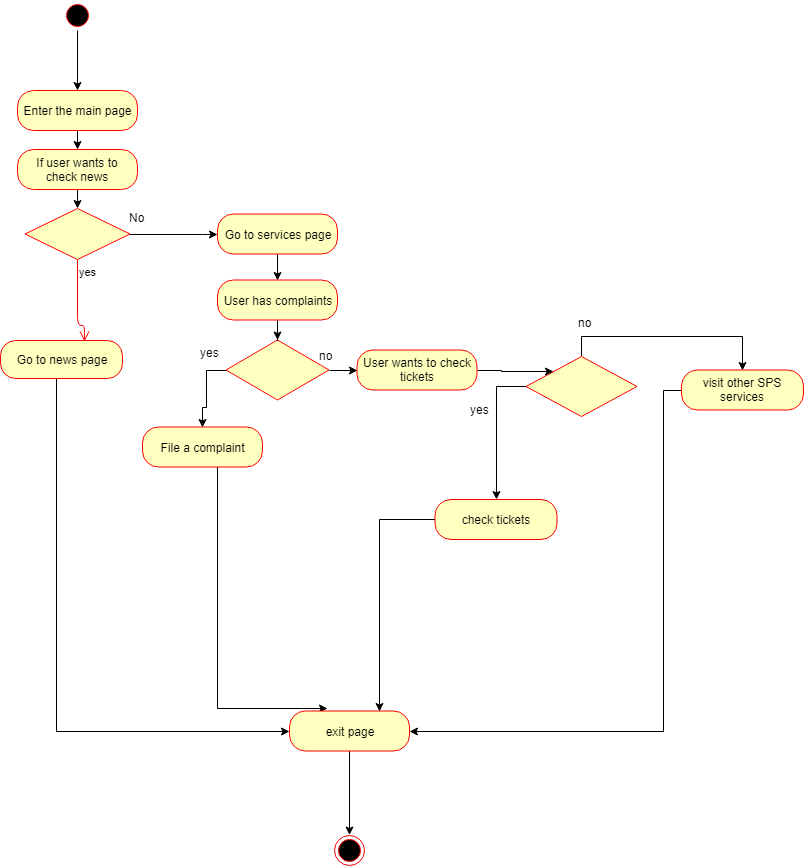

The diagram above was exported from draw.io. Its source (the exported page's mxGraphModel, read from the mxfile embedded in the PNG):
<mxGraphModel dx="1010" dy="533" grid="0" gridSize="10" guides="1" tooltips="1" connect="1" arrows="1" fold="1" page="0" pageScale="1" pageWidth="850" pageHeight="1100" math="0" shadow="0">
  <root>
    <mxCell id="0" />
    <mxCell id="1" parent="0" />
    <mxCell id="_WNwVKp9oATuqQ47YCmA-18" value="" style="edgeStyle=orthogonalEdgeStyle;rounded=0;orthogonalLoop=1;jettySize=auto;html=1;" parent="1" source="_WNwVKp9oATuqQ47YCmA-1" target="_WNwVKp9oATuqQ47YCmA-4" edge="1">
      <mxGeometry relative="1" as="geometry" />
    </mxCell>
    <mxCell id="_WNwVKp9oATuqQ47YCmA-1" value="" style="ellipse;html=1;shape=startState;fillColor=#000000;strokeColor=#ff0000;" parent="1" vertex="1">
      <mxGeometry x="360" y="50" width="30" height="30" as="geometry" />
    </mxCell>
    <mxCell id="f70xb6JF6zsVf0v6Fsq6-4" style="edgeStyle=orthogonalEdgeStyle;rounded=0;orthogonalLoop=1;jettySize=auto;html=1;exitX=0.5;exitY=1;exitDx=0;exitDy=0;entryX=0.5;entryY=0;entryDx=0;entryDy=0;" edge="1" parent="1" source="_WNwVKp9oATuqQ47YCmA-4" target="f70xb6JF6zsVf0v6Fsq6-2">
      <mxGeometry relative="1" as="geometry" />
    </mxCell>
    <mxCell id="_WNwVKp9oATuqQ47YCmA-4" value="Enter the main page&lt;br&gt;" style="rounded=1;whiteSpace=wrap;html=1;arcSize=40;fontColor=#000000;fillColor=#ffffc0;strokeColor=#ff0000;" parent="1" vertex="1">
      <mxGeometry x="315" y="140" width="120" height="40" as="geometry" />
    </mxCell>
    <mxCell id="_WNwVKp9oATuqQ47YCmA-40" value="" style="edgeStyle=orthogonalEdgeStyle;rounded=0;orthogonalLoop=1;jettySize=auto;html=1;entryX=0;entryY=0.5;entryDx=0;entryDy=0;" parent="1" source="_WNwVKp9oATuqQ47YCmA-7" target="_WNwVKp9oATuqQ47YCmA-42" edge="1">
      <mxGeometry relative="1" as="geometry">
        <mxPoint x="492.5" y="340" as="targetPoint" />
        <Array as="points">
          <mxPoint x="500" y="284" />
        </Array>
      </mxGeometry>
    </mxCell>
    <mxCell id="_WNwVKp9oATuqQ47YCmA-7" value="" style="rhombus;whiteSpace=wrap;html=1;fillColor=#ffffc0;strokeColor=#ff0000;" parent="1" vertex="1">
      <mxGeometry x="322.5" y="258" width="105" height="51" as="geometry" />
    </mxCell>
    <mxCell id="_WNwVKp9oATuqQ47YCmA-9" value="yes" style="edgeStyle=orthogonalEdgeStyle;html=1;align=left;verticalAlign=top;endArrow=open;endSize=8;strokeColor=#ff0000;entryX=0.687;entryY=0.035;entryDx=0;entryDy=0;entryPerimeter=0;" parent="1" source="_WNwVKp9oATuqQ47YCmA-7" target="_WNwVKp9oATuqQ47YCmA-11" edge="1">
      <mxGeometry x="-1" relative="1" as="geometry">
        <mxPoint x="355" y="420" as="targetPoint" />
        <Array as="points">
          <mxPoint x="375" y="375" />
        </Array>
      </mxGeometry>
    </mxCell>
    <mxCell id="_WNwVKp9oATuqQ47YCmA-70" value="" style="edgeStyle=orthogonalEdgeStyle;rounded=0;orthogonalLoop=1;jettySize=auto;html=1;" parent="1" source="_WNwVKp9oATuqQ47YCmA-11" target="_WNwVKp9oATuqQ47YCmA-32" edge="1">
      <mxGeometry relative="1" as="geometry">
        <mxPoint x="359" y="508" as="targetPoint" />
        <Array as="points">
          <mxPoint x="354" y="781" />
        </Array>
      </mxGeometry>
    </mxCell>
    <mxCell id="_WNwVKp9oATuqQ47YCmA-11" value="Go to news page&lt;br&gt;" style="rounded=1;whiteSpace=wrap;html=1;arcSize=40;fontColor=#000000;fillColor=#ffffc0;strokeColor=#ff0000;" parent="1" vertex="1">
      <mxGeometry x="298" y="390" width="122" height="38" as="geometry" />
    </mxCell>
    <mxCell id="_WNwVKp9oATuqQ47YCmA-17" value="No" style="text;html=1;resizable=0;points=[];autosize=1;align=left;verticalAlign=top;spacingTop=-4;" parent="1" vertex="1">
      <mxGeometry x="425" y="258" width="30" height="20" as="geometry" />
    </mxCell>
    <mxCell id="_WNwVKp9oATuqQ47YCmA-52" value="" style="edgeStyle=orthogonalEdgeStyle;rounded=0;orthogonalLoop=1;jettySize=auto;html=1;entryX=0.5;entryY=0;entryDx=0;entryDy=0;" parent="1" source="_WNwVKp9oATuqQ47YCmA-21" target="_WNwVKp9oATuqQ47YCmA-25" edge="1">
      <mxGeometry relative="1" as="geometry">
        <mxPoint x="443.5" y="419.5" as="targetPoint" />
        <Array as="points">
          <mxPoint x="504" y="420" />
          <mxPoint x="504" y="457" />
          <mxPoint x="500" y="457" />
        </Array>
      </mxGeometry>
    </mxCell>
    <mxCell id="f70xb6JF6zsVf0v6Fsq6-9" style="edgeStyle=orthogonalEdgeStyle;rounded=0;orthogonalLoop=1;jettySize=auto;html=1;exitX=1;exitY=0.5;exitDx=0;exitDy=0;entryX=0;entryY=0.5;entryDx=0;entryDy=0;" edge="1" parent="1" source="_WNwVKp9oATuqQ47YCmA-21" target="f70xb6JF6zsVf0v6Fsq6-8">
      <mxGeometry relative="1" as="geometry" />
    </mxCell>
    <mxCell id="_WNwVKp9oATuqQ47YCmA-21" value="" style="rhombus;whiteSpace=wrap;html=1;fillColor=#ffffc0;strokeColor=#ff0000;" parent="1" vertex="1">
      <mxGeometry x="523.5" y="389.5" width="103" height="60" as="geometry" />
    </mxCell>
    <mxCell id="_WNwVKp9oATuqQ47YCmA-58" value="" style="edgeStyle=orthogonalEdgeStyle;rounded=0;orthogonalLoop=1;jettySize=auto;html=1;entryX=0.5;entryY=0;entryDx=0;entryDy=0;exitX=0;exitY=0.5;exitDx=0;exitDy=0;" parent="1" source="_WNwVKp9oATuqQ47YCmA-53" edge="1" target="_WNwVKp9oATuqQ47YCmA-60">
      <mxGeometry relative="1" as="geometry">
        <mxPoint x="762.5" y="530" as="targetPoint" />
      </mxGeometry>
    </mxCell>
    <mxCell id="_WNwVKp9oATuqQ47YCmA-66" value="" style="edgeStyle=orthogonalEdgeStyle;rounded=0;orthogonalLoop=1;jettySize=auto;html=1;entryX=0.5;entryY=0;entryDx=0;entryDy=0;" parent="1" source="_WNwVKp9oATuqQ47YCmA-53" edge="1" target="_WNwVKp9oATuqQ47YCmA-68">
      <mxGeometry relative="1" as="geometry">
        <mxPoint x="898" y="420" as="targetPoint" />
        <Array as="points">
          <mxPoint x="879" y="386" />
          <mxPoint x="1040" y="386" />
        </Array>
      </mxGeometry>
    </mxCell>
    <mxCell id="_WNwVKp9oATuqQ47YCmA-53" value="" style="rhombus;whiteSpace=wrap;html=1;fillColor=#ffffc0;strokeColor=#ff0000;" parent="1" vertex="1">
      <mxGeometry x="823.5" y="406" width="111" height="60" as="geometry" />
    </mxCell>
    <mxCell id="_WNwVKp9oATuqQ47YCmA-72" value="" style="edgeStyle=orthogonalEdgeStyle;rounded=0;orthogonalLoop=1;jettySize=auto;html=1;entryX=0.318;entryY=-0.057;entryDx=0;entryDy=0;entryPerimeter=0;" parent="1" source="_WNwVKp9oATuqQ47YCmA-25" target="_WNwVKp9oATuqQ47YCmA-32" edge="1">
      <mxGeometry relative="1" as="geometry">
        <mxPoint x="500" y="596.5" as="targetPoint" />
        <Array as="points">
          <mxPoint x="515" y="758" />
        </Array>
      </mxGeometry>
    </mxCell>
    <mxCell id="_WNwVKp9oATuqQ47YCmA-25" value="File a complaint&lt;br&gt;" style="rounded=1;whiteSpace=wrap;html=1;arcSize=40;fontColor=#000000;fillColor=#ffffc0;strokeColor=#ff0000;" parent="1" vertex="1">
      <mxGeometry x="440" y="476.5" width="120" height="40" as="geometry" />
    </mxCell>
    <mxCell id="_WNwVKp9oATuqQ47YCmA-79" value="" style="edgeStyle=orthogonalEdgeStyle;rounded=0;orthogonalLoop=1;jettySize=auto;html=1;" parent="1" source="_WNwVKp9oATuqQ47YCmA-32" target="_WNwVKp9oATuqQ47YCmA-36" edge="1">
      <mxGeometry relative="1" as="geometry" />
    </mxCell>
    <mxCell id="_WNwVKp9oATuqQ47YCmA-32" value="exit page&lt;br&gt;" style="rounded=1;whiteSpace=wrap;html=1;arcSize=40;fontColor=#000000;fillColor=#ffffc0;strokeColor=#ff0000;" parent="1" vertex="1">
      <mxGeometry x="587" y="760.5" width="120" height="40" as="geometry" />
    </mxCell>
    <mxCell id="_WNwVKp9oATuqQ47YCmA-36" value="" style="ellipse;html=1;shape=endState;fillColor=#000000;strokeColor=#ff0000;" parent="1" vertex="1">
      <mxGeometry x="632" y="884.5" width="30" height="30" as="geometry" />
    </mxCell>
    <mxCell id="f70xb6JF6zsVf0v6Fsq6-6" style="edgeStyle=orthogonalEdgeStyle;rounded=0;orthogonalLoop=1;jettySize=auto;html=1;exitX=0.5;exitY=1;exitDx=0;exitDy=0;entryX=0.5;entryY=0;entryDx=0;entryDy=0;" edge="1" parent="1" source="_WNwVKp9oATuqQ47YCmA-42" target="f70xb6JF6zsVf0v6Fsq6-5">
      <mxGeometry relative="1" as="geometry" />
    </mxCell>
    <mxCell id="_WNwVKp9oATuqQ47YCmA-42" value="Go to services page&lt;br&gt;" style="rounded=1;whiteSpace=wrap;html=1;arcSize=40;fontColor=#000000;fillColor=#ffffc0;strokeColor=#ff0000;" parent="1" vertex="1">
      <mxGeometry x="515" y="263.5" width="120" height="40" as="geometry" />
    </mxCell>
    <mxCell id="_WNwVKp9oATuqQ47YCmA-55" value="yes&lt;br&gt;&lt;br&gt;" style="text;html=1;resizable=0;points=[];autosize=1;align=left;verticalAlign=top;spacingTop=-4;" parent="1" vertex="1">
      <mxGeometry x="495.5" y="392.5" width="28" height="27" as="geometry" />
    </mxCell>
    <mxCell id="_WNwVKp9oATuqQ47YCmA-56" value="no&lt;br&gt;&lt;br&gt;" style="text;html=1;resizable=0;points=[];autosize=1;align=left;verticalAlign=top;spacingTop=-4;" parent="1" vertex="1">
      <mxGeometry x="614.5" y="395.5" width="24" height="27" as="geometry" />
    </mxCell>
    <mxCell id="_WNwVKp9oATuqQ47YCmA-59" value="yes" style="text;html=1;resizable=0;points=[];autosize=1;align=left;verticalAlign=top;spacingTop=-4;" parent="1" vertex="1">
      <mxGeometry x="765.5" y="449.5" width="28" height="14" as="geometry" />
    </mxCell>
    <mxCell id="_WNwVKp9oATuqQ47YCmA-74" value="" style="edgeStyle=orthogonalEdgeStyle;rounded=0;orthogonalLoop=1;jettySize=auto;html=1;entryX=0.75;entryY=0;entryDx=0;entryDy=0;" parent="1" source="_WNwVKp9oATuqQ47YCmA-60" target="_WNwVKp9oATuqQ47YCmA-32" edge="1">
      <mxGeometry relative="1" as="geometry">
        <mxPoint x="762.5" y="649" as="targetPoint" />
      </mxGeometry>
    </mxCell>
    <mxCell id="_WNwVKp9oATuqQ47YCmA-60" value="check tickets&lt;br&gt;" style="rounded=1;whiteSpace=wrap;html=1;arcSize=40;fontColor=#000000;fillColor=#ffffc0;strokeColor=#ff0000;" parent="1" vertex="1">
      <mxGeometry x="732.5" y="549" width="122" height="40" as="geometry" />
    </mxCell>
    <mxCell id="_WNwVKp9oATuqQ47YCmA-67" value="no" style="text;html=1;resizable=0;points=[];autosize=1;align=left;verticalAlign=top;spacingTop=-4;" parent="1" vertex="1">
      <mxGeometry x="873.5" y="362.5" width="24" height="14" as="geometry" />
    </mxCell>
    <mxCell id="_WNwVKp9oATuqQ47YCmA-76" value="" style="edgeStyle=orthogonalEdgeStyle;rounded=0;orthogonalLoop=1;jettySize=auto;html=1;entryX=1;entryY=0.5;entryDx=0;entryDy=0;" parent="1" source="_WNwVKp9oATuqQ47YCmA-68" target="_WNwVKp9oATuqQ47YCmA-32" edge="1">
      <mxGeometry relative="1" as="geometry">
        <mxPoint x="960.5" y="519" as="targetPoint" />
        <Array as="points">
          <mxPoint x="961" y="781" />
        </Array>
      </mxGeometry>
    </mxCell>
    <mxCell id="_WNwVKp9oATuqQ47YCmA-68" value="visit other SPS services&lt;br&gt;" style="rounded=1;whiteSpace=wrap;html=1;arcSize=40;fontColor=#000000;fillColor=#ffffc0;strokeColor=#ff0000;" parent="1" vertex="1">
      <mxGeometry x="979" y="419.5" width="122" height="40" as="geometry" />
    </mxCell>
    <mxCell id="f70xb6JF6zsVf0v6Fsq6-3" style="edgeStyle=orthogonalEdgeStyle;rounded=0;orthogonalLoop=1;jettySize=auto;html=1;exitX=0.5;exitY=1;exitDx=0;exitDy=0;entryX=0.5;entryY=0;entryDx=0;entryDy=0;" edge="1" parent="1" source="f70xb6JF6zsVf0v6Fsq6-2" target="_WNwVKp9oATuqQ47YCmA-7">
      <mxGeometry relative="1" as="geometry" />
    </mxCell>
    <mxCell id="f70xb6JF6zsVf0v6Fsq6-2" value="If user wants to check news&lt;br&gt;" style="rounded=1;whiteSpace=wrap;html=1;arcSize=40;fontColor=#000000;fillColor=#ffffc0;strokeColor=#ff0000;" vertex="1" parent="1">
      <mxGeometry x="315" y="199" width="120" height="40" as="geometry" />
    </mxCell>
    <mxCell id="f70xb6JF6zsVf0v6Fsq6-7" style="edgeStyle=orthogonalEdgeStyle;rounded=0;orthogonalLoop=1;jettySize=auto;html=1;exitX=0.5;exitY=1;exitDx=0;exitDy=0;" edge="1" parent="1" source="f70xb6JF6zsVf0v6Fsq6-5" target="_WNwVKp9oATuqQ47YCmA-21">
      <mxGeometry relative="1" as="geometry" />
    </mxCell>
    <mxCell id="f70xb6JF6zsVf0v6Fsq6-5" value="User has complaints&lt;br&gt;" style="rounded=1;whiteSpace=wrap;html=1;arcSize=40;fontColor=#000000;fillColor=#ffffc0;strokeColor=#ff0000;" vertex="1" parent="1">
      <mxGeometry x="515" y="329.5" width="120" height="40" as="geometry" />
    </mxCell>
    <mxCell id="f70xb6JF6zsVf0v6Fsq6-11" style="edgeStyle=orthogonalEdgeStyle;rounded=0;orthogonalLoop=1;jettySize=auto;html=1;exitX=1;exitY=0.5;exitDx=0;exitDy=0;entryX=0;entryY=0;entryDx=0;entryDy=0;" edge="1" parent="1" source="f70xb6JF6zsVf0v6Fsq6-8" target="_WNwVKp9oATuqQ47YCmA-53">
      <mxGeometry relative="1" as="geometry" />
    </mxCell>
    <mxCell id="f70xb6JF6zsVf0v6Fsq6-8" value="User wants to check tickets&lt;br&gt;" style="rounded=1;whiteSpace=wrap;html=1;arcSize=40;fontColor=#000000;fillColor=#ffffc0;strokeColor=#ff0000;" vertex="1" parent="1">
      <mxGeometry x="654.5" y="399.5" width="120" height="40" as="geometry" />
    </mxCell>
  </root>
</mxGraphModel>